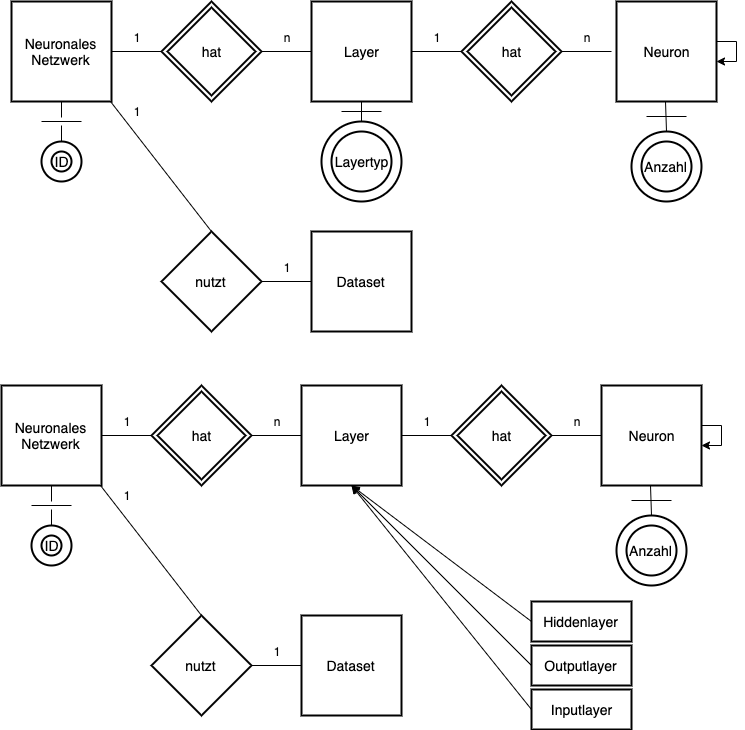

The diagram above was exported from draw.io. Its source (the exported page's mxGraphModel, read from the mxfile embedded in the PNG):
<mxGraphModel dx="1172" dy="541" grid="1" gridSize="10" guides="1" tooltips="1" connect="1" arrows="1" fold="1" page="1" pageScale="1" pageWidth="827" pageHeight="1169" math="0" shadow="0">
  <root>
    <mxCell id="0" />
    <mxCell id="1" parent="0" />
    <mxCell id="PUNMuOhwD85WfHSb4hBR-2" value="Neuronales Netzwerk" style="strokeWidth=2;whiteSpace=wrap;html=1;align=center;fontSize=14;" vertex="1" parent="1">
      <mxGeometry x="60" y="80" width="100" height="100" as="geometry" />
    </mxCell>
    <mxCell id="PUNMuOhwD85WfHSb4hBR-3" value="Layer" style="strokeWidth=2;whiteSpace=wrap;html=1;align=center;fontSize=14;" vertex="1" parent="1">
      <mxGeometry x="360" y="80" width="100" height="100" as="geometry" />
    </mxCell>
    <mxCell id="PUNMuOhwD85WfHSb4hBR-5" value="ID" style="ellipse;shape=doubleEllipse;margin=10;strokeWidth=2;fontSize=14;whiteSpace=wrap;html=1;align=center;" vertex="1" parent="1">
      <mxGeometry x="90" y="220" width="40" height="40" as="geometry" />
    </mxCell>
    <mxCell id="PUNMuOhwD85WfHSb4hBR-7" value="" style="line;strokeWidth=1;fillColor=none;align=left;verticalAlign=middle;spacingTop=-1;spacingLeft=3;spacingRight=3;rotatable=0;labelPosition=right;points=[];portConstraint=eastwest;fontSize=12;" vertex="1" parent="1">
      <mxGeometry x="160" y="126" width="50" height="8" as="geometry" />
    </mxCell>
    <mxCell id="PUNMuOhwD85WfHSb4hBR-9" value="" style="line;strokeWidth=1;fillColor=none;align=left;verticalAlign=middle;spacingTop=-1;spacingLeft=3;spacingRight=3;rotatable=0;labelPosition=right;points=[];portConstraint=eastwest;fontSize=12;" vertex="1" parent="1">
      <mxGeometry x="310" y="126" width="50" height="8" as="geometry" />
    </mxCell>
    <mxCell id="PUNMuOhwD85WfHSb4hBR-10" value="" style="line;strokeWidth=1;fillColor=none;align=left;verticalAlign=middle;spacingTop=-1;spacingLeft=3;spacingRight=3;rotatable=0;labelPosition=right;points=[];portConstraint=eastwest;fontSize=12;" vertex="1" parent="1">
      <mxGeometry x="460" y="126" width="50" height="8" as="geometry" />
    </mxCell>
    <mxCell id="PUNMuOhwD85WfHSb4hBR-11" value="" style="line;strokeWidth=1;fillColor=none;align=left;verticalAlign=middle;spacingTop=-1;spacingLeft=3;spacingRight=3;rotatable=0;labelPosition=right;points=[];portConstraint=eastwest;fontSize=12;" vertex="1" parent="1">
      <mxGeometry x="610" y="126" width="50" height="8" as="geometry" />
    </mxCell>
    <mxCell id="PUNMuOhwD85WfHSb4hBR-20" value="" style="endArrow=none;html=1;entryX=0.5;entryY=1;entryDx=0;entryDy=0;exitX=0.5;exitY=0;exitDx=0;exitDy=0;" edge="1" parent="1" source="PUNMuOhwD85WfHSb4hBR-43" target="PUNMuOhwD85WfHSb4hBR-2">
      <mxGeometry width="50" height="50" relative="1" as="geometry">
        <mxPoint x="105" y="240" as="sourcePoint" />
        <mxPoint x="155" y="190" as="targetPoint" />
      </mxGeometry>
    </mxCell>
    <mxCell id="PUNMuOhwD85WfHSb4hBR-21" value="hat" style="shape=rhombus;double=1;strokeWidth=2;fontSize=17;perimeter=rhombusPerimeter;whiteSpace=wrap;html=1;align=center;fontSize=14;" vertex="1" parent="1">
      <mxGeometry x="210" y="80" width="100" height="100" as="geometry" />
    </mxCell>
    <mxCell id="PUNMuOhwD85WfHSb4hBR-22" value="hat" style="shape=rhombus;double=1;strokeWidth=2;fontSize=17;perimeter=rhombusPerimeter;whiteSpace=wrap;html=1;align=center;fontSize=14;" vertex="1" parent="1">
      <mxGeometry x="510" y="80" width="100" height="100" as="geometry" />
    </mxCell>
    <mxCell id="PUNMuOhwD85WfHSb4hBR-23" value="Layertyp" style="ellipse;shape=doubleEllipse;margin=10;strokeWidth=2;fontSize=14;whiteSpace=wrap;html=1;align=center;" vertex="1" parent="1">
      <mxGeometry x="370" y="200" width="80" height="80" as="geometry" />
    </mxCell>
    <mxCell id="PUNMuOhwD85WfHSb4hBR-24" value="" style="endArrow=none;html=1;entryX=0.5;entryY=1;entryDx=0;entryDy=0;exitX=0.5;exitY=0;exitDx=0;exitDy=0;" edge="1" parent="1" source="PUNMuOhwD85WfHSb4hBR-23" target="PUNMuOhwD85WfHSb4hBR-3">
      <mxGeometry width="50" height="50" relative="1" as="geometry">
        <mxPoint x="409" y="220" as="sourcePoint" />
        <mxPoint x="409" y="180" as="targetPoint" />
      </mxGeometry>
    </mxCell>
    <mxCell id="PUNMuOhwD85WfHSb4hBR-27" value="nutzt" style="shape=rhombus;strokeWidth=2;fontSize=17;perimeter=rhombusPerimeter;whiteSpace=wrap;html=1;align=center;fontSize=14;" vertex="1" parent="1">
      <mxGeometry x="210" y="310" width="100" height="100" as="geometry" />
    </mxCell>
    <mxCell id="PUNMuOhwD85WfHSb4hBR-29" value="Dataset" style="strokeWidth=2;whiteSpace=wrap;html=1;align=center;fontSize=14;" vertex="1" parent="1">
      <mxGeometry x="360" y="310" width="100" height="100" as="geometry" />
    </mxCell>
    <mxCell id="PUNMuOhwD85WfHSb4hBR-30" value="" style="line;strokeWidth=1;fillColor=none;align=left;verticalAlign=middle;spacingTop=-1;spacingLeft=3;spacingRight=3;rotatable=0;labelPosition=right;points=[];portConstraint=eastwest;fontSize=12;" vertex="1" parent="1">
      <mxGeometry x="310" y="356" width="50" height="8" as="geometry" />
    </mxCell>
    <mxCell id="PUNMuOhwD85WfHSb4hBR-31" value="" style="endArrow=none;html=1;exitX=0.5;exitY=0;exitDx=0;exitDy=0;" edge="1" parent="1" source="PUNMuOhwD85WfHSb4hBR-27">
      <mxGeometry width="50" height="50" relative="1" as="geometry">
        <mxPoint x="180" y="260" as="sourcePoint" />
        <mxPoint x="159" y="180" as="targetPoint" />
      </mxGeometry>
    </mxCell>
    <mxCell id="PUNMuOhwD85WfHSb4hBR-35" value="1" style="text;html=1;strokeColor=none;fillColor=none;align=center;verticalAlign=middle;whiteSpace=wrap;rounded=0;" vertex="1" parent="1">
      <mxGeometry x="165" y="106" width="40" height="20" as="geometry" />
    </mxCell>
    <mxCell id="PUNMuOhwD85WfHSb4hBR-36" value="n" style="text;html=1;strokeColor=none;fillColor=none;align=center;verticalAlign=middle;whiteSpace=wrap;rounded=0;" vertex="1" parent="1">
      <mxGeometry x="315" y="106" width="40" height="20" as="geometry" />
    </mxCell>
    <mxCell id="PUNMuOhwD85WfHSb4hBR-39" value="1" style="text;html=1;strokeColor=none;fillColor=none;align=center;verticalAlign=middle;whiteSpace=wrap;rounded=0;" vertex="1" parent="1">
      <mxGeometry x="465" y="106" width="40" height="20" as="geometry" />
    </mxCell>
    <mxCell id="PUNMuOhwD85WfHSb4hBR-40" value="n" style="text;html=1;strokeColor=none;fillColor=none;align=center;verticalAlign=middle;whiteSpace=wrap;rounded=0;" vertex="1" parent="1">
      <mxGeometry x="615" y="106" width="40" height="20" as="geometry" />
    </mxCell>
    <mxCell id="PUNMuOhwD85WfHSb4hBR-41" value="1" style="text;html=1;strokeColor=none;fillColor=none;align=center;verticalAlign=middle;whiteSpace=wrap;rounded=0;" vertex="1" parent="1">
      <mxGeometry x="165" y="180" width="40" height="20" as="geometry" />
    </mxCell>
    <mxCell id="PUNMuOhwD85WfHSb4hBR-42" value="1" style="text;html=1;strokeColor=none;fillColor=none;align=center;verticalAlign=middle;whiteSpace=wrap;rounded=0;" vertex="1" parent="1">
      <mxGeometry x="315" y="336" width="40" height="20" as="geometry" />
    </mxCell>
    <mxCell id="PUNMuOhwD85WfHSb4hBR-43" value="" style="line;strokeWidth=1;fillColor=none;align=left;verticalAlign=middle;spacingTop=-1;spacingLeft=3;spacingRight=3;rotatable=0;labelPosition=right;points=[];portConstraint=eastwest;fontSize=12;" vertex="1" parent="1">
      <mxGeometry x="90" y="196" width="40" height="8" as="geometry" />
    </mxCell>
    <mxCell id="PUNMuOhwD85WfHSb4hBR-44" value="" style="endArrow=none;html=1;entryX=0.5;entryY=1;entryDx=0;entryDy=0;exitX=0.5;exitY=0;exitDx=0;exitDy=0;" edge="1" parent="1" source="PUNMuOhwD85WfHSb4hBR-5" target="PUNMuOhwD85WfHSb4hBR-43">
      <mxGeometry width="50" height="50" relative="1" as="geometry">
        <mxPoint x="110" y="220" as="sourcePoint" />
        <mxPoint x="110" y="180" as="targetPoint" />
      </mxGeometry>
    </mxCell>
    <mxCell id="PUNMuOhwD85WfHSb4hBR-45" value="" style="line;strokeWidth=1;fillColor=none;align=left;verticalAlign=middle;spacingTop=-1;spacingLeft=3;spacingRight=3;rotatable=0;labelPosition=right;points=[];portConstraint=eastwest;fontSize=12;" vertex="1" parent="1">
      <mxGeometry x="390" y="186" width="40" height="8" as="geometry" />
    </mxCell>
    <mxCell id="PUNMuOhwD85WfHSb4hBR-49" value="Neuronales Netzwerk" style="strokeWidth=2;whiteSpace=wrap;html=1;align=center;fontSize=14;" vertex="1" parent="1">
      <mxGeometry x="50" y="464" width="100" height="100" as="geometry" />
    </mxCell>
    <mxCell id="PUNMuOhwD85WfHSb4hBR-50" value="Layer" style="strokeWidth=2;whiteSpace=wrap;html=1;align=center;fontSize=14;" vertex="1" parent="1">
      <mxGeometry x="350" y="464" width="100" height="100" as="geometry" />
    </mxCell>
    <mxCell id="PUNMuOhwD85WfHSb4hBR-51" value="Neuron" style="strokeWidth=2;whiteSpace=wrap;html=1;align=center;fontSize=14;" vertex="1" parent="1">
      <mxGeometry x="650" y="464" width="100" height="100" as="geometry" />
    </mxCell>
    <mxCell id="PUNMuOhwD85WfHSb4hBR-52" value="ID" style="ellipse;shape=doubleEllipse;margin=10;strokeWidth=2;fontSize=14;whiteSpace=wrap;html=1;align=center;" vertex="1" parent="1">
      <mxGeometry x="80" y="604" width="40" height="40" as="geometry" />
    </mxCell>
    <mxCell id="PUNMuOhwD85WfHSb4hBR-53" value="" style="line;strokeWidth=1;fillColor=none;align=left;verticalAlign=middle;spacingTop=-1;spacingLeft=3;spacingRight=3;rotatable=0;labelPosition=right;points=[];portConstraint=eastwest;fontSize=12;" vertex="1" parent="1">
      <mxGeometry x="150" y="510" width="50" height="8" as="geometry" />
    </mxCell>
    <mxCell id="PUNMuOhwD85WfHSb4hBR-54" value="" style="line;strokeWidth=1;fillColor=none;align=left;verticalAlign=middle;spacingTop=-1;spacingLeft=3;spacingRight=3;rotatable=0;labelPosition=right;points=[];portConstraint=eastwest;fontSize=12;" vertex="1" parent="1">
      <mxGeometry x="300" y="510" width="50" height="8" as="geometry" />
    </mxCell>
    <mxCell id="PUNMuOhwD85WfHSb4hBR-55" value="" style="line;strokeWidth=1;fillColor=none;align=left;verticalAlign=middle;spacingTop=-1;spacingLeft=3;spacingRight=3;rotatable=0;labelPosition=right;points=[];portConstraint=eastwest;fontSize=12;" vertex="1" parent="1">
      <mxGeometry x="450" y="510" width="50" height="8" as="geometry" />
    </mxCell>
    <mxCell id="PUNMuOhwD85WfHSb4hBR-56" value="" style="line;strokeWidth=1;fillColor=none;align=left;verticalAlign=middle;spacingTop=-1;spacingLeft=3;spacingRight=3;rotatable=0;labelPosition=right;points=[];portConstraint=eastwest;fontSize=12;" vertex="1" parent="1">
      <mxGeometry x="600" y="510" width="50" height="8" as="geometry" />
    </mxCell>
    <mxCell id="PUNMuOhwD85WfHSb4hBR-57" value="" style="endArrow=none;html=1;entryX=0.5;entryY=1;entryDx=0;entryDy=0;exitX=0.5;exitY=0;exitDx=0;exitDy=0;" edge="1" parent="1" source="PUNMuOhwD85WfHSb4hBR-74" target="PUNMuOhwD85WfHSb4hBR-49">
      <mxGeometry width="50" height="50" relative="1" as="geometry">
        <mxPoint x="95" y="624" as="sourcePoint" />
        <mxPoint x="145" y="574" as="targetPoint" />
      </mxGeometry>
    </mxCell>
    <mxCell id="PUNMuOhwD85WfHSb4hBR-58" value="hat" style="shape=rhombus;double=1;strokeWidth=2;fontSize=17;perimeter=rhombusPerimeter;whiteSpace=wrap;html=1;align=center;fontSize=14;" vertex="1" parent="1">
      <mxGeometry x="200" y="464" width="100" height="100" as="geometry" />
    </mxCell>
    <mxCell id="PUNMuOhwD85WfHSb4hBR-59" value="hat" style="shape=rhombus;double=1;strokeWidth=2;fontSize=17;perimeter=rhombusPerimeter;whiteSpace=wrap;html=1;align=center;fontSize=14;" vertex="1" parent="1">
      <mxGeometry x="500" y="464" width="100" height="100" as="geometry" />
    </mxCell>
    <mxCell id="PUNMuOhwD85WfHSb4hBR-62" value="Anzahl" style="ellipse;shape=doubleEllipse;margin=10;strokeWidth=2;fontSize=14;whiteSpace=wrap;html=1;align=center;" vertex="1" parent="1">
      <mxGeometry x="665" y="594" width="70" height="70" as="geometry" />
    </mxCell>
    <mxCell id="PUNMuOhwD85WfHSb4hBR-63" value="" style="endArrow=none;html=1;entryX=0.5;entryY=1;entryDx=0;entryDy=0;exitX=0.5;exitY=0;exitDx=0;exitDy=0;" edge="1" parent="1" source="PUNMuOhwD85WfHSb4hBR-62">
      <mxGeometry width="50" height="50" relative="1" as="geometry">
        <mxPoint x="699" y="584" as="sourcePoint" />
        <mxPoint x="699" y="564" as="targetPoint" />
      </mxGeometry>
    </mxCell>
    <mxCell id="PUNMuOhwD85WfHSb4hBR-64" value="nutzt" style="shape=rhombus;strokeWidth=2;fontSize=17;perimeter=rhombusPerimeter;whiteSpace=wrap;html=1;align=center;fontSize=14;" vertex="1" parent="1">
      <mxGeometry x="200" y="694" width="100" height="100" as="geometry" />
    </mxCell>
    <mxCell id="PUNMuOhwD85WfHSb4hBR-65" value="Dataset" style="strokeWidth=2;whiteSpace=wrap;html=1;align=center;fontSize=14;" vertex="1" parent="1">
      <mxGeometry x="350" y="694" width="100" height="100" as="geometry" />
    </mxCell>
    <mxCell id="PUNMuOhwD85WfHSb4hBR-66" value="" style="line;strokeWidth=1;fillColor=none;align=left;verticalAlign=middle;spacingTop=-1;spacingLeft=3;spacingRight=3;rotatable=0;labelPosition=right;points=[];portConstraint=eastwest;fontSize=12;" vertex="1" parent="1">
      <mxGeometry x="300" y="740" width="50" height="8" as="geometry" />
    </mxCell>
    <mxCell id="PUNMuOhwD85WfHSb4hBR-67" value="" style="endArrow=none;html=1;exitX=0.5;exitY=0;exitDx=0;exitDy=0;" edge="1" parent="1" source="PUNMuOhwD85WfHSb4hBR-64">
      <mxGeometry width="50" height="50" relative="1" as="geometry">
        <mxPoint x="170" y="644" as="sourcePoint" />
        <mxPoint x="149" y="564" as="targetPoint" />
      </mxGeometry>
    </mxCell>
    <mxCell id="PUNMuOhwD85WfHSb4hBR-68" value="1" style="text;html=1;strokeColor=none;fillColor=none;align=center;verticalAlign=middle;whiteSpace=wrap;rounded=0;" vertex="1" parent="1">
      <mxGeometry x="155" y="490" width="40" height="20" as="geometry" />
    </mxCell>
    <mxCell id="PUNMuOhwD85WfHSb4hBR-69" value="n" style="text;html=1;strokeColor=none;fillColor=none;align=center;verticalAlign=middle;whiteSpace=wrap;rounded=0;" vertex="1" parent="1">
      <mxGeometry x="305" y="490" width="40" height="20" as="geometry" />
    </mxCell>
    <mxCell id="PUNMuOhwD85WfHSb4hBR-70" value="1" style="text;html=1;strokeColor=none;fillColor=none;align=center;verticalAlign=middle;whiteSpace=wrap;rounded=0;" vertex="1" parent="1">
      <mxGeometry x="455" y="490" width="40" height="20" as="geometry" />
    </mxCell>
    <mxCell id="PUNMuOhwD85WfHSb4hBR-71" value="n" style="text;html=1;strokeColor=none;fillColor=none;align=center;verticalAlign=middle;whiteSpace=wrap;rounded=0;" vertex="1" parent="1">
      <mxGeometry x="605" y="490" width="40" height="20" as="geometry" />
    </mxCell>
    <mxCell id="PUNMuOhwD85WfHSb4hBR-72" value="1" style="text;html=1;strokeColor=none;fillColor=none;align=center;verticalAlign=middle;whiteSpace=wrap;rounded=0;" vertex="1" parent="1">
      <mxGeometry x="155" y="564" width="40" height="20" as="geometry" />
    </mxCell>
    <mxCell id="PUNMuOhwD85WfHSb4hBR-73" value="1" style="text;html=1;strokeColor=none;fillColor=none;align=center;verticalAlign=middle;whiteSpace=wrap;rounded=0;" vertex="1" parent="1">
      <mxGeometry x="305" y="720" width="40" height="20" as="geometry" />
    </mxCell>
    <mxCell id="PUNMuOhwD85WfHSb4hBR-74" value="" style="line;strokeWidth=1;fillColor=none;align=left;verticalAlign=middle;spacingTop=-1;spacingLeft=3;spacingRight=3;rotatable=0;labelPosition=right;points=[];portConstraint=eastwest;fontSize=12;" vertex="1" parent="1">
      <mxGeometry x="80" y="580" width="40" height="8" as="geometry" />
    </mxCell>
    <mxCell id="PUNMuOhwD85WfHSb4hBR-75" value="" style="endArrow=none;html=1;entryX=0.5;entryY=1;entryDx=0;entryDy=0;exitX=0.5;exitY=0;exitDx=0;exitDy=0;" edge="1" parent="1" source="PUNMuOhwD85WfHSb4hBR-52" target="PUNMuOhwD85WfHSb4hBR-74">
      <mxGeometry width="50" height="50" relative="1" as="geometry">
        <mxPoint x="100" y="604" as="sourcePoint" />
        <mxPoint x="100" y="564" as="targetPoint" />
      </mxGeometry>
    </mxCell>
    <mxCell id="PUNMuOhwD85WfHSb4hBR-77" value="" style="line;strokeWidth=1;fillColor=none;align=left;verticalAlign=middle;spacingTop=-1;spacingLeft=3;spacingRight=3;rotatable=0;labelPosition=right;points=[];portConstraint=eastwest;fontSize=12;" vertex="1" parent="1">
      <mxGeometry x="680" y="575" width="40" height="8" as="geometry" />
    </mxCell>
    <mxCell id="PUNMuOhwD85WfHSb4hBR-78" value="" style="endArrow=classic;html=1;entryX=0.5;entryY=1;entryDx=0;entryDy=0;" edge="1" parent="1" target="PUNMuOhwD85WfHSb4hBR-50">
      <mxGeometry width="50" height="50" relative="1" as="geometry">
        <mxPoint x="580" y="700" as="sourcePoint" />
        <mxPoint x="430" y="570" as="targetPoint" />
      </mxGeometry>
    </mxCell>
    <mxCell id="PUNMuOhwD85WfHSb4hBR-79" value="Hiddenlayer" style="strokeWidth=2;whiteSpace=wrap;html=1;align=center;fontSize=14;" vertex="1" parent="1">
      <mxGeometry x="580" y="680" width="100" height="40" as="geometry" />
    </mxCell>
    <mxCell id="PUNMuOhwD85WfHSb4hBR-80" value="Outputlayer" style="strokeWidth=2;whiteSpace=wrap;html=1;align=center;fontSize=14;" vertex="1" parent="1">
      <mxGeometry x="580" y="724" width="100" height="40" as="geometry" />
    </mxCell>
    <mxCell id="PUNMuOhwD85WfHSb4hBR-81" value="" style="endArrow=classic;html=1;exitX=0;exitY=0.5;exitDx=0;exitDy=0;entryX=0.5;entryY=1;entryDx=0;entryDy=0;" edge="1" parent="1" source="PUNMuOhwD85WfHSb4hBR-80" target="PUNMuOhwD85WfHSb4hBR-50">
      <mxGeometry width="50" height="50" relative="1" as="geometry">
        <mxPoint x="490" y="740" as="sourcePoint" />
        <mxPoint x="400" y="570" as="targetPoint" />
      </mxGeometry>
    </mxCell>
    <mxCell id="PUNMuOhwD85WfHSb4hBR-82" value="Inputlayer" style="strokeWidth=2;whiteSpace=wrap;html=1;align=center;fontSize=14;" vertex="1" parent="1">
      <mxGeometry x="580" y="768" width="100" height="40" as="geometry" />
    </mxCell>
    <mxCell id="PUNMuOhwD85WfHSb4hBR-83" value="" style="endArrow=classic;html=1;exitX=0;exitY=0.5;exitDx=0;exitDy=0;entryX=0.5;entryY=1;entryDx=0;entryDy=0;" edge="1" parent="1" source="PUNMuOhwD85WfHSb4hBR-82" target="PUNMuOhwD85WfHSb4hBR-50">
      <mxGeometry width="50" height="50" relative="1" as="geometry">
        <mxPoint x="50" y="880" as="sourcePoint" />
        <mxPoint x="100" y="830" as="targetPoint" />
      </mxGeometry>
    </mxCell>
    <mxCell id="PUNMuOhwD85WfHSb4hBR-86" style="edgeStyle=orthogonalEdgeStyle;rounded=0;orthogonalLoop=1;jettySize=auto;html=1;" edge="1" parent="1" source="PUNMuOhwD85WfHSb4hBR-51" target="PUNMuOhwD85WfHSb4hBR-51">
      <mxGeometry relative="1" as="geometry" />
    </mxCell>
    <mxCell id="PUNMuOhwD85WfHSb4hBR-89" value="Neuron" style="strokeWidth=2;whiteSpace=wrap;html=1;align=center;fontSize=14;" vertex="1" parent="1">
      <mxGeometry x="665" y="80" width="100" height="100" as="geometry" />
    </mxCell>
    <mxCell id="PUNMuOhwD85WfHSb4hBR-90" value="Anzahl" style="ellipse;shape=doubleEllipse;margin=10;strokeWidth=2;fontSize=14;whiteSpace=wrap;html=1;align=center;" vertex="1" parent="1">
      <mxGeometry x="680" y="210" width="70" height="70" as="geometry" />
    </mxCell>
    <mxCell id="PUNMuOhwD85WfHSb4hBR-91" value="" style="endArrow=none;html=1;entryX=0.5;entryY=1;entryDx=0;entryDy=0;exitX=0.5;exitY=0;exitDx=0;exitDy=0;" edge="1" parent="1" source="PUNMuOhwD85WfHSb4hBR-90">
      <mxGeometry width="50" height="50" relative="1" as="geometry">
        <mxPoint x="714" y="200" as="sourcePoint" />
        <mxPoint x="714" y="180" as="targetPoint" />
      </mxGeometry>
    </mxCell>
    <mxCell id="PUNMuOhwD85WfHSb4hBR-92" value="" style="line;strokeWidth=1;fillColor=none;align=left;verticalAlign=middle;spacingTop=-1;spacingLeft=3;spacingRight=3;rotatable=0;labelPosition=right;points=[];portConstraint=eastwest;fontSize=12;" vertex="1" parent="1">
      <mxGeometry x="695" y="191" width="40" height="8" as="geometry" />
    </mxCell>
    <mxCell id="PUNMuOhwD85WfHSb4hBR-93" style="edgeStyle=orthogonalEdgeStyle;rounded=0;orthogonalLoop=1;jettySize=auto;html=1;" edge="1" parent="1" source="PUNMuOhwD85WfHSb4hBR-89" target="PUNMuOhwD85WfHSb4hBR-89">
      <mxGeometry relative="1" as="geometry" />
    </mxCell>
  </root>
</mxGraphModel>